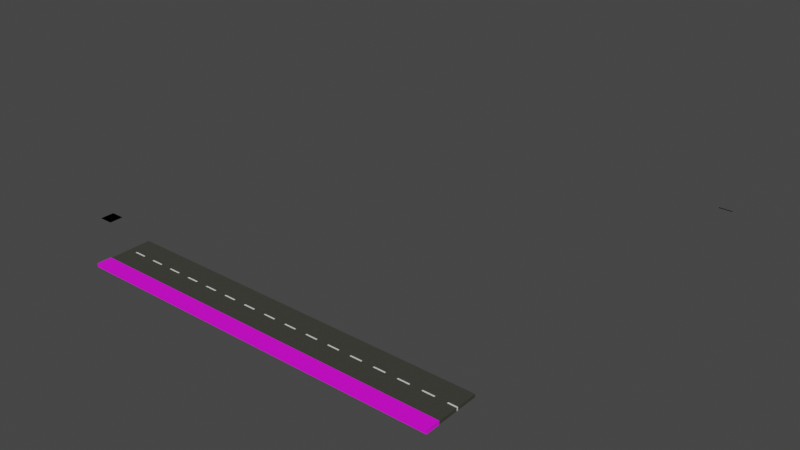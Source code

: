 # Source: L01_Roads.blend  (saved by Blender 3.5.10; exported with 4.5.12 LTS)
import bpy
from mathutils import Matrix  # noqa: F401  (used for matrix-valued properties, if any)

bpy.ops.wm.read_factory_settings(use_empty=True)
scene = bpy.context.scene
scene.name = 'Scene'

# ---- collections
col_roadstraight = bpy.data.collections.new('RoadStraight'); scene.collection.children.link(col_roadstraight)
col_roadcrossing = bpy.data.collections.new('RoadCrossing'); scene.collection.children.link(col_roadcrossing)

# ---- images (referenced by path relative to the original .blend; pixels are not part of the script)
import os
ASSET_DIR = os.environ.get("B2B_ASSET_DIR", "")  # directory of the original .blend (textures are referenced by path, not embedded)
HERE = os.path.dirname(os.path.abspath(__file__))  # packed textures are extracted next to this script under _unpacked/

def load_image(name, relpath, width, height, colorspace="sRGB"):
    """Load a texture the original file referenced (path relative to the .blend, or extracted next to this script)."""
    p = next((c for c in (os.path.join(HERE, relpath), os.path.join(ASSET_DIR, relpath)) if relpath and os.path.exists(c)), "")
    if p:
        img = bpy.data.images.load(p, check_existing=True)
        img.name = name
    else:  # same state as the original file: an image datablock whose file is absent (Cycles renders it pink)
        img = bpy.data.images.new(name, width, height)
        img.source = "FILE"
        img.filepath = "//" + (relpath or name)
    img.colorspace_settings.name = colorspace
    return img
img_walkway_highres = load_image('Walkway_Highres', 'Walkway_Highres.png', 1024, 1024, 'sRGB')
img_road_normal = load_image('Road_Normal', 'Road_Normal.png', 1024, 1024, 'sRGB')
img_roadstraight_normal = load_image('RoadStraight_Normal', 'RoadStraight_Normal.png', 1024, 1024, 'sRGB')
img_roadintersect_normal = load_image('RoadIntersect_Normal', 'RoadIntersect_Normal.png', 1024, 1024, 'sRGB')

# ---- materials (node trees are filled in below, after node groups)
mat_squarestones_004 = bpy.data.materials.new('SquareStones.004')
mat_squarestones_004.displacement_method = 'BOTH'
mat_squarestones_001 = bpy.data.materials.new('SquareStones.001')
mat_squarestones_001.displacement_method = 'BOTH'
mat_squarestones = bpy.data.materials.new('SquareStones')
mat_squarestones.displacement_method = 'BOTH'
mat_road1 = bpy.data.materials.new('Road1')
mat_roadcorner = bpy.data.materials.new('RoadCorner')
mat_squarestones_005 = bpy.data.materials.new('SquareStones.005')
mat_squarestones_005.displacement_method = 'BOTH'

# ---- material node trees
mat_squarestones_004.use_nodes = True; mat_squarestones_004.node_tree.nodes.clear()
_N = mat_squarestones_004.node_tree.nodes; _L = mat_squarestones_004.node_tree.links
n0 = _N.new('ShaderNodeTexCoord'); n0.name = 'Texture Coordinate'; n0.location = (-1334, 300)
n1 = _N.new('ShaderNodeMapping'); n1.name = 'Mapping'; n1.location = (-1154, 300)
n2 = _N.new('ShaderNodeTexNoise'); n2.name = 'Noise Texture'; n2.location = (-940, 75)
n2.inputs[2].default_value = 20.0
n2.inputs[3].default_value = 10.0
n2.inputs[4].default_value = 0.7583
n3 = _N.new('ShaderNodeTexBrick'); n3.name = 'Brick Texture'; n3.location = (-715, 290)
n3.inputs[1].default_value = (0.4, 0.4, 0.4, 1.0)
n3.inputs[2].default_value = (0.3, 0.3, 0.3, 1.0)
n3.inputs[3].default_value = (0.01923, 0.01923, 0.01923, 1.0)
n3.inputs[4].default_value = 0.8
n3.inputs[5].default_value = 0.003
n3.inputs[9].default_value = 0.5
n4 = _N.new('ShaderNodeMix'); n4.name = 'Mix.001'; n4.location = (-437, -34)
n4.clamp_factor = False
n4.inputs[0].default_value = 0.01
n5 = _N.new('ShaderNodeTexNoise'); n5.name = 'Noise Texture.001'; n5.location = (-611, 552)
n5.inputs[2].default_value = 23.6
n5.inputs[3].default_value = 15.0
n5.inputs[4].default_value = 0.8583
n6 = _N.new('ShaderNodeMix'); n6.name = 'Mix'; n6.location = (-245, 461)
n6.data_type = 'RGBA'
n6.blend_type = 'DARKEN'
n6.clamp_factor = False
n6.inputs[7].default_value = (0.2055, 0.2055, 0.2055, 1.0)
n7 = _N.new('ShaderNodeMix'); n7.name = 'Mix.002'; n7.location = (37, 661)
n7.data_type = 'RGBA'
n7.clamp_factor = False
n7.inputs[7].default_value = (0.05035, 0.05035, 0.05035, 1.0)
n8 = _N.new('ShaderNodeBump'); n8.name = 'Bump.001'; n8.location = (86, 308)
n8.inputs[0].default_value = 0.0
n8.inputs[1].default_value = 2.6
n8.inputs[2].default_value = 1.0
n9 = _N.new('ShaderNodeValToRGB'); n9.name = 'ColorRamp'; n9.location = (-330, 850)
n9.color_ramp.interpolation = 'B_SPLINE'
while len(n9.color_ramp.elements) > 1: n9.color_ramp.elements.remove(n9.color_ramp.elements[-1])
n9.color_ramp.elements[0].position = 0.6773; n9.color_ramp.elements[0].color = (0.246, 0.246, 0.246, 1.0)
_e = n9.color_ramp.elements.new(1.0); _e.color = (1.0, 1.0, 1.0, 1.0)
n10 = _N.new('ShaderNodeBump'); n10.name = 'Bump'; n10.location = (-263, 84)
n10.invert = True
n10.inputs[1].default_value = 3.0
n10.inputs[2].default_value = 1.0
n11 = _N.new('ShaderNodeValToRGB'); n11.name = 'ColorRamp.001'; n11.location = (717, 380)
while len(n11.color_ramp.elements) > 1: n11.color_ramp.elements.remove(n11.color_ramp.elements[-1])
n11.color_ramp.elements[0].position = 0.0; n11.color_ramp.elements[0].color = (1.0, 1.0, 1.0, 1.0)
_e = n11.color_ramp.elements.new(1.0); _e.color = (0.0, 0.0, 0.0, 1.0)
n12 = _N.new('ShaderNodeOutputMaterial'); n12.name = 'Material Output'; n12.location = (2191, 663)
n13 = _N.new('ShaderNodeBsdfPrincipled'); n13.name = 'Principled BSDF'; n13.location = (1130, 535)
n13.distribution = 'GGX'
n13.subsurface_method = 'RANDOM_WALK_SKIN'
n13.inputs[3].default_value = 1.45
n13.inputs[27].default_value = (0.0, 0.0, 0.0, 1.0)
n13.inputs[28].default_value = 1.0
n14 = _N.new('ShaderNodeTexImage'); n14.name = 'Image Texture'; n14.location = (1535, 461)
n14.image = img_walkway_highres
n15 = _N.new('ShaderNodeBsdfPrincipled'); n15.name = 'Principled BSDF.001'; n15.location = (1914, 436)
n15.distribution = 'GGX'
n15.subsurface_method = 'RANDOM_WALK_SKIN'
n15.inputs[3].default_value = 1.45
n15.inputs[27].default_value = (0.0, 0.0, 0.0, 1.0)
n15.inputs[28].default_value = 1.0
_L.new(n1.outputs[0], n3.inputs[0])
_L.new(n0.outputs[3], n1.inputs[0])
_L.new(n1.outputs[0], n2.inputs[0])
_L.new(n2.outputs[0], n3.inputs[6])
_L.new(n1.outputs[0], n5.inputs[0])
_L.new(n5.outputs[0], n6.inputs[0])
_L.new(n3.outputs[0], n6.inputs[6])
_L.new(n3.outputs[1], n4.inputs[2])
_L.new(n5.outputs[0], n4.inputs[3])
_L.new(n4.outputs[0], n10.inputs[3])
_L.new(n5.outputs[0], n9.inputs[0])
_L.new(n6.outputs[2], n7.inputs[6])
_L.new(n9.outputs[0], n7.inputs[0])
_L.new(n7.outputs[2], n13.inputs[0])
_L.new(n10.outputs[0], n8.inputs[4])
_L.new(n8.outputs[0], n13.inputs[5])
_L.new(n9.outputs[0], n8.inputs[3])
_L.new(n7.outputs[2], n11.inputs[0])
_L.new(n11.outputs[0], n13.inputs[2])
_L.new(n14.outputs[0], n15.inputs[0])
_L.new(n15.outputs[0], n12.inputs[0])
n12.is_active_output = True
mat_squarestones_001.use_nodes = True; mat_squarestones_001.node_tree.nodes.clear()
_N = mat_squarestones_001.node_tree.nodes; _L = mat_squarestones_001.node_tree.links
n0 = _N.new('ShaderNodeOutputMaterial'); n0.name = 'Material Output'; n0.location = (2191, 663)
n1 = _N.new('ShaderNodeTexCoord'); n1.name = 'Texture Coordinate'; n1.location = (-45, 490)
n2 = _N.new('ShaderNodeTexNoise'); n2.name = 'Noise Texture'; n2.location = (368, 388)
n2.inputs[2].default_value = 9.0
n2.inputs[3].default_value = 15.0
n2.inputs[4].default_value = 0.9
n3 = _N.new('ShaderNodeValToRGB'); n3.name = 'ColorRamp.002'; n3.location = (582, 507)
while len(n3.color_ramp.elements) > 1: n3.color_ramp.elements.remove(n3.color_ramp.elements[-1])
n3.color_ramp.elements[0].position = 0.0; n3.color_ramp.elements[0].color = (0.003175, 0.003089, 0.003089, 1.0)
_e = n3.color_ramp.elements.new(1.0); _e.color = (0.08825, 0.08677, 0.06923, 1.0)
n4 = _N.new('ShaderNodeBump'); n4.name = 'Bump.001'; n4.location = (707, 235)
n4.inputs[1].default_value = 0.6
n4.inputs[2].default_value = 1.0
n5 = _N.new('ShaderNodeBsdfPrincipled'); n5.name = 'Principled BSDF'; n5.location = (1921, 498)
n5.distribution = 'GGX'
n5.subsurface_method = 'RANDOM_WALK_SKIN'
n5.inputs[3].default_value = 1.45
n5.inputs[27].default_value = (0.0, 0.0, 0.0, 1.0)
n5.inputs[28].default_value = 1.0
n6 = _N.new('ShaderNodeBsdfPrincipled'); n6.name = 'Principled BSDF.001'; n6.location = (1155, 639)
n6.width = 210
n6.distribution = 'GGX'
n6.subsurface_method = 'RANDOM_WALK_SKIN'
n6.inputs[2].default_value = 0.7008
n6.inputs[3].default_value = 1.45
n6.inputs[27].default_value = (0.0, 0.0, 0.0, 1.0)
n6.inputs[28].default_value = 1.0
n7 = _N.new('ShaderNodeTexImage'); n7.name = 'Image Texture'; n7.location = (1536, 385)
n7.image = img_road_normal
_L.new(n2.outputs[0], n4.inputs[3])
_L.new(n4.outputs[0], n6.inputs[5])
_L.new(n2.outputs[0], n3.inputs[0])
_L.new(n1.outputs[3], n2.inputs[0])
_L.new(n3.outputs[0], n6.inputs[0])
_L.new(n7.outputs[0], n5.inputs[0])
_L.new(n6.outputs[0], n0.inputs[0])
n0.is_active_output = True
mat_squarestones.use_nodes = True; mat_squarestones.node_tree.nodes.clear()
_N = mat_squarestones.node_tree.nodes; _L = mat_squarestones.node_tree.links
n0 = _N.new('ShaderNodeTexCoord'); n0.name = 'Texture Coordinate'; n0.location = (-1334, 300)
n1 = _N.new('ShaderNodeMapping'); n1.name = 'Mapping'; n1.location = (-1154, 300)
n2 = _N.new('ShaderNodeTexNoise'); n2.name = 'Noise Texture'; n2.location = (-940, 75)
n2.inputs[2].default_value = 20.0
n2.inputs[3].default_value = 10.0
n2.inputs[4].default_value = 0.7583
n3 = _N.new('ShaderNodeTexBrick'); n3.name = 'Brick Texture'; n3.location = (-715, 290)
n3.inputs[1].default_value = (0.4, 0.4, 0.4, 1.0)
n3.inputs[2].default_value = (0.3, 0.3, 0.3, 1.0)
n3.inputs[3].default_value = (0.01923, 0.01923, 0.01923, 1.0)
n3.inputs[4].default_value = 0.8
n3.inputs[5].default_value = 0.003
n3.inputs[9].default_value = 0.5
n4 = _N.new('ShaderNodeMix'); n4.name = 'Mix.001'; n4.location = (-437, -34)
n4.clamp_factor = False
n4.inputs[0].default_value = 0.01
n5 = _N.new('ShaderNodeTexNoise'); n5.name = 'Noise Texture.001'; n5.location = (-611, 552)
n5.inputs[2].default_value = 23.6
n5.inputs[3].default_value = 15.0
n5.inputs[4].default_value = 0.8583
n6 = _N.new('ShaderNodeMix'); n6.name = 'Mix'; n6.location = (-245, 461)
n6.data_type = 'RGBA'
n6.blend_type = 'DARKEN'
n6.clamp_factor = False
n6.inputs[7].default_value = (0.2055, 0.2055, 0.2055, 1.0)
n7 = _N.new('ShaderNodeMix'); n7.name = 'Mix.002'; n7.location = (37, 661)
n7.data_type = 'RGBA'
n7.clamp_factor = False
n7.inputs[7].default_value = (0.05035, 0.05035, 0.05035, 1.0)
n8 = _N.new('ShaderNodeBump'); n8.name = 'Bump.001'; n8.location = (86, 308)
n8.inputs[0].default_value = 0.0
n8.inputs[1].default_value = 2.6
n8.inputs[2].default_value = 1.0
n9 = _N.new('ShaderNodeValToRGB'); n9.name = 'ColorRamp'; n9.location = (-330, 850)
n9.color_ramp.interpolation = 'B_SPLINE'
while len(n9.color_ramp.elements) > 1: n9.color_ramp.elements.remove(n9.color_ramp.elements[-1])
n9.color_ramp.elements[0].position = 0.6773; n9.color_ramp.elements[0].color = (0.246, 0.246, 0.246, 1.0)
_e = n9.color_ramp.elements.new(1.0); _e.color = (1.0, 1.0, 1.0, 1.0)
n10 = _N.new('ShaderNodeBump'); n10.name = 'Bump'; n10.location = (-263, 84)
n10.invert = True
n10.inputs[1].default_value = 3.0
n10.inputs[2].default_value = 1.0
n11 = _N.new('ShaderNodeValToRGB'); n11.name = 'ColorRamp.001'; n11.location = (717, 380)
while len(n11.color_ramp.elements) > 1: n11.color_ramp.elements.remove(n11.color_ramp.elements[-1])
n11.color_ramp.elements[0].position = 0.0; n11.color_ramp.elements[0].color = (1.0, 1.0, 1.0, 1.0)
_e = n11.color_ramp.elements.new(1.0); _e.color = (0.0, 0.0, 0.0, 1.0)
n12 = _N.new('ShaderNodeOutputMaterial'); n12.name = 'Material Output'; n12.location = (2191, 663)
n13 = _N.new('ShaderNodeBsdfPrincipled'); n13.name = 'Principled BSDF'; n13.location = (1130, 535)
n13.distribution = 'GGX'
n13.subsurface_method = 'RANDOM_WALK_SKIN'
n13.inputs[3].default_value = 1.45
n13.inputs[27].default_value = (0.0, 0.0, 0.0, 1.0)
n13.inputs[28].default_value = 1.0
n14 = _N.new('ShaderNodeTexImage'); n14.name = 'Image Texture'; n14.location = (1535, 461)
n14.image = img_walkway_highres
n15 = _N.new('ShaderNodeBsdfPrincipled'); n15.name = 'Principled BSDF.001'; n15.location = (1969, 432)
n15.distribution = 'GGX'
n15.subsurface_method = 'RANDOM_WALK_SKIN'
n15.inputs[3].default_value = 1.45
n15.inputs[27].default_value = (0.0, 0.0, 0.0, 1.0)
n15.inputs[28].default_value = 1.0
_L.new(n1.outputs[0], n3.inputs[0])
_L.new(n0.outputs[3], n1.inputs[0])
_L.new(n1.outputs[0], n2.inputs[0])
_L.new(n2.outputs[0], n3.inputs[6])
_L.new(n1.outputs[0], n5.inputs[0])
_L.new(n5.outputs[0], n6.inputs[0])
_L.new(n3.outputs[0], n6.inputs[6])
_L.new(n3.outputs[1], n4.inputs[2])
_L.new(n5.outputs[0], n4.inputs[3])
_L.new(n4.outputs[0], n10.inputs[3])
_L.new(n5.outputs[0], n9.inputs[0])
_L.new(n6.outputs[2], n7.inputs[6])
_L.new(n9.outputs[0], n7.inputs[0])
_L.new(n7.outputs[2], n13.inputs[0])
_L.new(n10.outputs[0], n8.inputs[4])
_L.new(n8.outputs[0], n13.inputs[5])
_L.new(n9.outputs[0], n8.inputs[3])
_L.new(n7.outputs[2], n11.inputs[0])
_L.new(n11.outputs[0], n13.inputs[2])
_L.new(n14.outputs[0], n15.inputs[0])
_L.new(n15.outputs[0], n12.inputs[0])
n12.is_active_output = True
mat_road1.use_nodes = True; mat_road1.node_tree.nodes.clear()
_N = mat_road1.node_tree.nodes; _L = mat_road1.node_tree.links
n0 = _N.new('NodeFrame'); n0.name = 'Frame'; n0.location = (-140, 1004)
n0.label = ' '
n0.width = 755
n1 = _N.new('ShaderNodeMix'); n1.name = 'Mix'; n1.location = (1874, 1178)
n1.data_type = 'RGBA'
n2 = _N.new('ShaderNodeSeparateXYZ'); n2.name = 'Separate XYZ'; n2.location = (-676, 975)
n3 = _N.new('ShaderNodeValue'); n3.name = 'Value'; n3.location = (-438, 1368)
n3.label = 'Placement Sidelines'
n3.outputs[0].default_value = 0.0
n4 = _N.new('ShaderNodeValue'); n4.name = 'Value.001'; n4.location = (-448, 1259)
n4.label = 'Width Sidelines'
n4.outputs[0].default_value = 0.2
n5 = _N.new('ShaderNodeMath'); n5.name = 'Math.035'; n5.location = (-64, 1383)
n5.operation = 'COMPARE'
n6 = _N.new('ShaderNodeMath'); n6.name = 'Math.029'; n6.location = (695, 1219)
n6.width = 144
n6.operation = 'MULTIPLY'
n7 = _N.new('ShaderNodeMath'); n7.name = 'Math.027'; n7.location = (265, -48)
n7.operation = 'FRACT'
n8 = _N.new('ShaderNodeTexCoord'); n8.name = 'Texture Coordinate'; n8.location = (-832, 806)
n9 = _N.new('ShaderNodeValToRGB'); n9.name = 'ColorRamp.002'; n9.location = (485, -31)
n9.color_ramp.interpolation = 'CONSTANT'
while len(n9.color_ramp.elements) > 1: n9.color_ramp.elements.remove(n9.color_ramp.elements[-1])
n9.color_ramp.elements[0].position = 0.0; n9.color_ramp.elements[0].color = (0.0, 0.0, 0.0, 1.0)
_e = n9.color_ramp.elements.new(0.5); _e.color = (0.9, 0.9, 0.9, 1.0)
n10 = _N.new('ShaderNodeMath'); n10.name = 'Math.026'; n10.location = (30, -30)
n10.operation = 'MULTIPLY'
n10.inputs[1].default_value = 0.15
n11 = _N.new('ShaderNodeOutputMaterial'); n11.name = 'Material Output'; n11.location = (3108, 1304)
n12 = _N.new('ShaderNodeBump'); n12.name = 'Bump'; n12.location = (1652, 700)
n12.inputs[1].default_value = 0.6
n12.inputs[2].default_value = 1.0
n13 = _N.new('ShaderNodeTexNoise'); n13.name = 'Noise Texture'; n13.location = (1313, 854)
n13.inputs[2].default_value = 9.0
n13.inputs[3].default_value = 15.0
n13.inputs[4].default_value = 0.9
n14 = _N.new('ShaderNodeValToRGB'); n14.name = 'ColorRamp.001'; n14.location = (1527, 973)
while len(n14.color_ramp.elements) > 1: n14.color_ramp.elements.remove(n14.color_ramp.elements[-1])
n14.color_ramp.elements[0].position = 0.0; n14.color_ramp.elements[0].color = (0.003175, 0.003089, 0.003089, 1.0)
_e = n14.color_ramp.elements.new(1.0); _e.color = (0.08825, 0.08677, 0.06923, 1.0)
n15 = _N.new('ShaderNodeBsdfPrincipled'); n15.name = 'Principled BSDF'; n15.location = (2827, 1128)
n15.distribution = 'GGX'
n15.subsurface_method = 'RANDOM_WALK_SKIN'
n15.inputs[3].default_value = 1.45
n15.inputs[27].default_value = (0.0, 0.0, 0.0, 1.0)
n15.inputs[28].default_value = 1.0
n16 = _N.new('ShaderNodeBsdfPrincipled'); n16.name = 'Principled BSDF.001'; n16.location = (2100, 1105)
n16.distribution = 'GGX'
n16.subsurface_method = 'RANDOM_WALK_SKIN'
n16.inputs[2].default_value = 0.7008
n16.inputs[3].default_value = 1.45
n16.inputs[27].default_value = (0.0, 0.0, 0.0, 1.0)
n16.inputs[28].default_value = 1.0
n17 = _N.new('ShaderNodeTexImage'); n17.name = 'Image Texture'; n17.location = (2466, 891)
n17.image = img_roadstraight_normal
n7.parent = n0
n9.parent = n0
n10.parent = n0
_L.new(n8.outputs[3], n13.inputs[0])
_L.new(n13.outputs[0], n12.inputs[3])
_L.new(n12.outputs[0], n16.inputs[5])
_L.new(n8.outputs[3], n2.inputs[0])
_L.new(n10.outputs[0], n7.inputs[0])
_L.new(n7.outputs[0], n9.inputs[0])
_L.new(n9.outputs[0], n6.inputs[0])
_L.new(n2.outputs[1], n5.inputs[0])
_L.new(n4.outputs[0], n5.inputs[2])
_L.new(n3.outputs[0], n5.inputs[1])
_L.new(n2.outputs[0], n10.inputs[0])
_L.new(n6.outputs[0], n1.inputs[0])
_L.new(n9.outputs[0], n1.inputs[7])
_L.new(n1.outputs[2], n16.inputs[0])
_L.new(n13.outputs[0], n14.inputs[0])
_L.new(n14.outputs[0], n1.inputs[6])
_L.new(n5.outputs[0], n6.inputs[1])
_L.new(n17.outputs[0], n15.inputs[0])
_L.new(n16.outputs[0], n11.inputs[0])
n11.is_active_output = True
mat_roadcorner.use_nodes = True; mat_roadcorner.node_tree.nodes.clear()
_N = mat_roadcorner.node_tree.nodes; _L = mat_roadcorner.node_tree.links
n0 = _N.new('ShaderNodeTexCoord'); n0.name = 'Texture Coordinate'; n0.location = (-3930, 1044)
n1 = _N.new('ShaderNodeTexNoise'); n1.name = 'Noise Texture'; n1.location = (-3517, 942)
n1.inputs[2].default_value = 9.0
n1.inputs[3].default_value = 15.0
n1.inputs[4].default_value = 0.9
n2 = _N.new('ShaderNodeValToRGB'); n2.name = 'ColorRamp.002'; n2.location = (-3303, 1061)
while len(n2.color_ramp.elements) > 1: n2.color_ramp.elements.remove(n2.color_ramp.elements[-1])
n2.color_ramp.elements[0].position = 0.0; n2.color_ramp.elements[0].color = (0.003175, 0.003089, 0.003089, 1.0)
_e = n2.color_ramp.elements.new(1.0); _e.color = (0.08825, 0.08677, 0.06923, 1.0)
n3 = _N.new('ShaderNodeOutputMaterial'); n3.name = 'Material Output'; n3.location = (-1684, 1352)
n4 = _N.new('ShaderNodeBump'); n4.name = 'Bump.001'; n4.location = (-3178, 788)
n4.inputs[1].default_value = 0.6
n4.inputs[2].default_value = 1.0
n5 = _N.new('ShaderNodeBsdfPrincipled'); n5.name = 'Principled BSDF'; n5.location = (-1964, 1052)
n5.distribution = 'GGX'
n5.subsurface_method = 'RANDOM_WALK_SKIN'
n5.inputs[3].default_value = 1.45
n5.inputs[27].default_value = (0.0, 0.0, 0.0, 1.0)
n5.inputs[28].default_value = 1.0
n6 = _N.new('ShaderNodeTexImage'); n6.name = 'Image Texture'; n6.location = (-2349, 939)
n6.image = img_roadintersect_normal
n7 = _N.new('ShaderNodeBsdfPrincipled'); n7.name = 'Principled BSDF.001'; n7.location = (-2730, 1193)
n7.distribution = 'GGX'
n7.subsurface_method = 'RANDOM_WALK_SKIN'
n7.inputs[2].default_value = 0.7008
n7.inputs[3].default_value = 1.45
n7.inputs[27].default_value = (0.0, 0.0, 0.0, 1.0)
n7.inputs[28].default_value = 1.0
_L.new(n1.outputs[0], n4.inputs[3])
_L.new(n4.outputs[0], n7.inputs[5])
_L.new(n1.outputs[0], n2.inputs[0])
_L.new(n0.outputs[3], n1.inputs[0])
_L.new(n2.outputs[0], n7.inputs[0])
_L.new(n6.outputs[0], n5.inputs[0])
_L.new(n7.outputs[0], n3.inputs[0])
n3.is_active_output = True
mat_squarestones_005.use_nodes = True; mat_squarestones_005.node_tree.nodes.clear()
_N = mat_squarestones_005.node_tree.nodes; _L = mat_squarestones_005.node_tree.links
n0 = _N.new('ShaderNodeTexCoord'); n0.name = 'Texture Coordinate'; n0.location = (-1334, 300)
n1 = _N.new('ShaderNodeMapping'); n1.name = 'Mapping'; n1.location = (-1154, 300)
n2 = _N.new('ShaderNodeTexNoise'); n2.name = 'Noise Texture'; n2.location = (-940, 75)
n2.inputs[2].default_value = 20.0
n2.inputs[3].default_value = 10.0
n2.inputs[4].default_value = 0.7583
n3 = _N.new('ShaderNodeTexBrick'); n3.name = 'Brick Texture'; n3.location = (-715, 290)
n3.inputs[1].default_value = (0.4, 0.4, 0.4, 1.0)
n3.inputs[2].default_value = (0.3, 0.3, 0.3, 1.0)
n3.inputs[3].default_value = (0.01923, 0.01923, 0.01923, 1.0)
n3.inputs[4].default_value = 0.8
n3.inputs[5].default_value = 0.003
n3.inputs[9].default_value = 0.5
n4 = _N.new('ShaderNodeMix'); n4.name = 'Mix.001'; n4.location = (-437, -34)
n4.clamp_factor = False
n4.inputs[0].default_value = 0.01
n5 = _N.new('ShaderNodeTexNoise'); n5.name = 'Noise Texture.001'; n5.location = (-611, 552)
n5.inputs[2].default_value = 23.6
n5.inputs[3].default_value = 15.0
n5.inputs[4].default_value = 0.8583
n6 = _N.new('ShaderNodeMix'); n6.name = 'Mix'; n6.location = (-245, 461)
n6.data_type = 'RGBA'
n6.blend_type = 'DARKEN'
n6.clamp_factor = False
n6.inputs[7].default_value = (0.2055, 0.2055, 0.2055, 1.0)
n7 = _N.new('ShaderNodeMix'); n7.name = 'Mix.002'; n7.location = (37, 661)
n7.data_type = 'RGBA'
n7.clamp_factor = False
n7.inputs[7].default_value = (0.05035, 0.05035, 0.05035, 1.0)
n8 = _N.new('ShaderNodeBump'); n8.name = 'Bump.001'; n8.location = (86, 308)
n8.inputs[0].default_value = 0.0
n8.inputs[1].default_value = 2.6
n8.inputs[2].default_value = 1.0
n9 = _N.new('ShaderNodeValToRGB'); n9.name = 'ColorRamp'; n9.location = (-330, 850)
n9.color_ramp.interpolation = 'B_SPLINE'
while len(n9.color_ramp.elements) > 1: n9.color_ramp.elements.remove(n9.color_ramp.elements[-1])
n9.color_ramp.elements[0].position = 0.6773; n9.color_ramp.elements[0].color = (0.246, 0.246, 0.246, 1.0)
_e = n9.color_ramp.elements.new(1.0); _e.color = (1.0, 1.0, 1.0, 1.0)
n10 = _N.new('ShaderNodeBump'); n10.name = 'Bump'; n10.location = (-263, 84)
n10.invert = True
n10.inputs[1].default_value = 3.0
n10.inputs[2].default_value = 1.0
n11 = _N.new('ShaderNodeValToRGB'); n11.name = 'ColorRamp.001'; n11.location = (717, 380)
while len(n11.color_ramp.elements) > 1: n11.color_ramp.elements.remove(n11.color_ramp.elements[-1])
n11.color_ramp.elements[0].position = 0.0; n11.color_ramp.elements[0].color = (1.0, 1.0, 1.0, 1.0)
_e = n11.color_ramp.elements.new(1.0); _e.color = (0.0, 0.0, 0.0, 1.0)
n12 = _N.new('ShaderNodeOutputMaterial'); n12.name = 'Material Output'; n12.location = (2191, 663)
n13 = _N.new('ShaderNodeBsdfPrincipled'); n13.name = 'Principled BSDF.001'; n13.location = (1914, 436)
n13.distribution = 'GGX'
n13.subsurface_method = 'RANDOM_WALK_SKIN'
n13.inputs[3].default_value = 1.45
n13.inputs[27].default_value = (0.0, 0.0, 0.0, 1.0)
n13.inputs[28].default_value = 1.0
n14 = _N.new('ShaderNodeTexImage'); n14.name = 'Image Texture'; n14.location = (1531, 460)
n14.image = img_walkway_highres
n15 = _N.new('ShaderNodeBsdfPrincipled'); n15.name = 'Principled BSDF'; n15.location = (1130, 535)
n15.distribution = 'GGX'
n15.subsurface_method = 'RANDOM_WALK_SKIN'
n15.inputs[3].default_value = 1.45
n15.inputs[27].default_value = (0.0, 0.0, 0.0, 1.0)
n15.inputs[28].default_value = 1.0
_L.new(n1.outputs[0], n3.inputs[0])
_L.new(n0.outputs[3], n1.inputs[0])
_L.new(n1.outputs[0], n2.inputs[0])
_L.new(n2.outputs[0], n3.inputs[6])
_L.new(n1.outputs[0], n5.inputs[0])
_L.new(n5.outputs[0], n6.inputs[0])
_L.new(n3.outputs[0], n6.inputs[6])
_L.new(n3.outputs[1], n4.inputs[2])
_L.new(n5.outputs[0], n4.inputs[3])
_L.new(n4.outputs[0], n10.inputs[3])
_L.new(n5.outputs[0], n9.inputs[0])
_L.new(n6.outputs[2], n7.inputs[6])
_L.new(n9.outputs[0], n7.inputs[0])
_L.new(n7.outputs[2], n15.inputs[0])
_L.new(n10.outputs[0], n8.inputs[4])
_L.new(n8.outputs[0], n15.inputs[5])
_L.new(n9.outputs[0], n8.inputs[3])
_L.new(n7.outputs[2], n11.inputs[0])
_L.new(n11.outputs[0], n15.inputs[2])
_L.new(n14.outputs[0], n13.inputs[0])
_L.new(n15.outputs[0], n12.inputs[0])
n12.is_active_output = True

# ---- world
world_world = bpy.data.worlds.new('World'); scene.world = world_world
world_world.use_nodes = True; world_world.node_tree.nodes.clear()
_N = world_world.node_tree.nodes; _L = world_world.node_tree.links
n0 = _N.new('ShaderNodeOutputWorld'); n0.name = 'World Output'; n0.location = (300, 300)
n1 = _N.new('ShaderNodeBackground'); n1.name = 'Background'; n1.location = (10, 300)
n1.inputs[0].default_value = (0.05088, 0.05088, 0.05088, 1.0)
_L.new(n1.outputs[0], n0.inputs[0])
n0.is_active_output = True
world_world.color = (0.05088, 0.05088, 0.05088)
world_world.use_sun_shadow = False
world_world.sun_shadow_jitter_overblur = 0.0

# ---- meshes
me_cube_011 = bpy.data.meshes.new('Cube.011')
me_cube_011.from_pydata([(56.5, 118.9, 0.1916), (52.5, 118.9, 0.1916), (56.5, 118.9, -0.008375), (52.5, 118.9, -0.008375), (-56.5, 9.941, 0.1916), (-52.5, 9.941, 0.1916), (-56.5, 5.946, 0.1916), (-52.5, 5.946, 0.1916), (-56.5, 5.946, -0.008375), (-52.5, 5.946, -0.008375), (-56.5, 5.946, 0.1916), (-52.5, 5.946, 0.1916), (-56.5, 5.946, -0.008375), (-52.5, 5.946, -0.008375), (-72.5, 9.946, 0.1916), (-72.5, 5.946, 0.1916), (-68.5, 5.946, 0.1916), (-68.5, 9.946, 0.1916), (-56.5, 9.941, 0.1916), (-52.5, 9.941, 0.1916), (-56.5, 5.946, 0.1916), (-52.5, 5.946, 0.1916), (-56.5, 9.941, -0.008375), (-52.5, 9.941, -0.008375), (-56.5, 5.946, -0.008375), (-52.5, 5.946, -0.008375), (-56.5, 9.941, -0.008375), (-52.5, 9.941, -0.008375), (-56.5, 5.946, -0.008375), (-52.5, 5.946, -0.008375)], [(6, 10), (11, 7), (13, 9), (12, 8), (5, 19), (21, 7), (20, 6), (18, 4), (23, 27), (29, 25), (22, 26), (24, 28)], [(1, 0, 2, 3), (15, 16, 17, 14)])
_uv = me_cube_011.uv_layers.new(name='UVMap')
_uv.uv.foreach_set('vector', [0.9524, 0.9524, 0.9524, 0.0, 1.0, 0.0, 1.0, 0.9524, 0.9524, 0.9524, 0.0, 0.9524, 0.0, 0.0, 0.9524, 2.271e-07])
me_cube_011.materials.append(mat_squarestones_004)
me_cube_011.use_mirror_vertex_groups = False
me_cube_011.update()
me_cube_005 = bpy.data.meshes.new('Cube.005')
me_cube_005.from_pydata([(56.5, 118.9, 0.1916), (52.5, 118.9, 0.1916), (56.5, 118.9, -0.008375), (52.5, 118.9, -0.008375), (-56.5, 9.941, 0.1916), (-52.5, 9.941, 0.1916), (-56.5, 5.946, 0.1916), (-52.5, 5.946, 0.1916), (-56.5, 5.946, -0.008375), (-52.5, 5.946, -0.008375), (-56.5, 5.946, 0.1916), (-52.5, 5.946, 0.1916), (-56.5, 5.946, -0.008375), (-52.5, 5.946, -0.008375), (-72.5, 9.946, 0.1916), (-72.5, 5.946, 0.1916), (-68.5, 5.946, 0.1916), (-68.5, 9.946, 0.1916), (-56.5, 9.941, 0.1916), (-52.5, 9.941, 0.1916), (-56.5, 5.946, 0.1916), (-52.5, 5.946, 0.1916), (-56.5, 9.941, -0.008375), (-52.5, 9.941, -0.008375), (-56.5, 5.946, -0.008375), (-52.5, 5.946, -0.008375), (-56.5, 9.941, -0.008375), (-52.5, 9.941, -0.008375), (-56.5, 5.946, -0.008375), (-52.5, 5.946, -0.008375)], [(6, 10), (11, 7), (13, 9), (12, 8), (5, 19), (21, 7), (20, 6), (18, 4), (23, 27), (29, 25), (22, 26), (24, 28)], [(1, 0, 2, 3), (15, 16, 17, 14)])
_uv = me_cube_005.uv_layers.new(name='UVMap')
_uv.uv.foreach_set('vector', [0.9524, 0.9524, 0.9524, 0.0, 1.0, 0.0, 1.0, 0.9524, 0.9524, 0.9524, 0.0, 0.9524, 0.0, 0.0, 0.9524, 2.271e-07])
me_cube_005.materials.append(mat_squarestones_001)
me_cube_005.use_mirror_vertex_groups = False
me_cube_005.update()
me_cube_006 = bpy.data.meshes.new('Cube.006')
me_cube_006.from_pydata([(52.5, -9.998, 0.1996), (-52.5, -9.998, 0.1996), (52.5, -5.998, 0.1996), (-52.5, -5.998, 0.1996), (27.5, -9.998, 0.1996), (-52.5, -5.998, 0.1996), (52.5, -5.998, 0.1996), (-52.5, -5.998, -0.0003976), (52.5, -5.998, -0.0003976), (27.5, -9.998, 0.0496), (52.5, -9.998, 0.0496), (52.5, -5.998, 0.0496), (-52.5, -5.998, 0.0496), (-52.5, -9.998, 0.0496), (27.5, -9.998, -0.8004), (52.5, -9.998, -0.8004), (52.5, -5.998, -0.8004), (-52.5, -5.998, -0.8004), (-52.5, -9.998, -0.8004)], [], [(2, 3, 1, 4, 0), (5, 6, 8, 7), (11, 12, 17, 16), (4, 9, 10, 0), (1, 13, 9, 4), (0, 10, 11, 2), (2, 11, 12, 3), (3, 12, 13, 1), (16, 15, 14, 18, 17), (12, 17, 18, 13), (9, 14, 15, 10), (13, 18, 14, 9), (10, 15, 16, 11)])
_uv = me_cube_006.uv_layers.new(name='UVMap')
_uv.uv.foreach_set('vector', [0.07619, 1.0, 0.07619, 0.0, 0.0381, 0.0, 0.0381, 0.7619, 0.0381, 1.0, 0.08, 1.0, 0.08, 0.0, 0.0819, 0.0, 0.0819, 1.0, 0.07952, 1.0, 0.07952, 0.0, 0.08, 0.0, 0.08, 1.0, 0.07619, 0.2381, 0.07762, 0.2381, 0.07762, 0.0, 0.07619, 0.0, 0.07619, 1.0, 0.07762, 1.0, 0.07762, 0.2381, 0.07619, 0.2381, 0.0819, 0.07619, 0.08333, 0.07619, 0.08333, 0.0381, 0.0819, 0.0381, 0.0781, 1.0, 0.07952, 1.0, 0.07952, 0.0, 0.0781, 0.0, 0.0819, 0.0381, 0.08333, 0.0381, 0.08333, 0.0, 0.0819, 0.0, 0.0381, 0.0, 1.817e-08, 0.0, 9.083e-09, 0.2381, 0.0, 1.0, 0.0381, 1.0, 0.08333, 0.0381, 0.08381, 0.0381, 0.08381, 0.0, 0.08333, 0.0, 0.07762, 0.2381, 0.0781, 0.2381, 0.0781, 0.0, 0.07762, 0.0, 0.07762, 1.0, 0.0781, 1.0, 0.0781, 0.2381, 0.07762, 0.2381, 0.08333, 0.07619, 0.08381, 0.07619, 0.08381, 0.0381, 0.08333, 0.0381])
me_cube_006.materials.append(mat_squarestones)
me_cube_006.use_mirror_vertex_groups = False
me_cube_006.update()
me_cube_007 = bpy.data.meshes.new('Cube.007')
me_cube_007.from_pydata([(52.5, 0.001505, -0.8004), (52.5, 0.001505, -0.8004), (-52.5, 0.001505, 0.0496), (52.5, 0.001505, 0.0496), (52.5, 6.002, 0.0496), (-27.5, 6.002, 0.0496), (-52.5, 6.002, 0.0496), (27.5, 6.002, 0.0496), (-52.5, -5.998, 0.0496), (52.5, -5.998, 0.0496), (52.5, 0.001505, -0.8004), (52.5, 6.002, -0.8004), (-27.5, 6.002, -0.8004), (-52.5, 6.002, -0.8004), (-52.5, 0.001505, -0.8004), (27.5, 6.002, -0.8004), (-52.5, -5.998, -0.8004), (52.5, -5.998, -0.8004)], [(1, 0)], [(3, 4, 7, 5, 6, 2, 8, 9), (10, 17, 16, 14, 13, 12, 15, 11), (7, 5, 12, 15), (5, 6, 13, 12), (9, 17, 10, 3), (4, 7, 15, 11), (6, 13, 14, 2), (3, 10, 11, 4), (8, 9, 17, 16), (2, 14, 16, 8)])
_uv = me_cube_007.uv_layers.new(name='UVMap')
_uv.uv.foreach_set('vector', [0.1714, 0.0, 0.2286, 0.0, 0.2286, 0.2381, 0.2286, 0.7619, 0.2286, 1.0, 0.1714, 1.0, 0.1143, 1.0, 0.1143, 0.0, 0.05714, 0.0, 0.1143, 0.0, 0.1143, 1.0, 0.05714, 1.0, 0.0, 1.0, 9.083e-09, 0.7619, 3.633e-08, 0.2381, 4.541e-08, 0.0, 0.2367, 0.7619, 0.2367, 0.2381, 0.2448, 0.2381, 0.2448, 0.7619, 0.2367, 0.2381, 0.2367, 0.0, 0.2448, 0.0, 0.2448, 0.2381, 0.2448, 0.1143, 0.2529, 0.1143, 0.2529, 0.1714, 0.2448, 0.1714, 0.2367, 1.0, 0.2367, 0.7619, 0.2448, 0.7619, 0.2448, 1.0, 0.2448, 0.0, 0.2529, 0.0, 0.2529, 0.05714, 0.2448, 0.05714, 0.2448, 0.1714, 0.2529, 0.1714, 0.2529, 0.2286, 0.2448, 0.2286, 0.2286, 1.0, 0.2286, 0.0, 0.2367, 0.0, 0.2367, 1.0, 0.2448, 0.05714, 0.2529, 0.05714, 0.2529, 0.1143, 0.2448, 0.1143])
me_cube_007.materials.append(mat_road1)
me_cube_007.use_mirror_vertex_groups = False
me_cube_007.update()
me_cube = bpy.data.meshes.new('Cube')
me_cube.from_pydata([(10.0, 10.0, -0.8084), (20.0, 20.0, 0.04162), (20.0, 20.0, 0.04162), (10.0, 20.0, -0.8084), (20.0, 10.0, 0.04162), (10.0, 10.0, -0.8084), (10.0, 20.0, 0.04162), (10.0, 10.0, 0.04162), (4.0, 20.0, 0.04162), (4.0, 20.0, -0.0003976), (4.0, 10.0, -0.8084), (20.0, 4.0, -0.8084), (10.0, 4.0, 0.04162), (10.0, 4.0, -0.8084), (10.0, 0.0, 0.04162), (10.0, 0.0, -0.8084), (4.0, 0.0, 0.04162), (4.0, 0.0, -0.8084), (0.0, 4.0, 0.04162), (4.0, 16.0, -0.8084), (0.0, 16.0, -0.0003976), (0.0, 16.0, 0.04162), (16.0, 4.0, -0.8084), (16.0, 0.0, -0.8084), (10.0, 16.0, -0.8084), (10.0, 16.0, 0.04162), (16.0, 10.0, 0.04162), (16.0, 20.0, 0.04162), (20.0, 10.0, 0.04162), (16.0, 20.0, 0.04162), (16.0, 10.0, 0.04162), (20.0, 10.0, -0.8084), (10.0, 10.0, -0.8084), (10.0, 10.0, 0.04162), (16.0, 16.0, 0.04162), (16.0, 16.0, -0.8084), (4.0, 16.0, 0.04162), (4.0, 16.0, -0.0003976), (16.0, 16.0, 0.04162), (16.0, 16.0, -0.8084), (4.0, 20.0, 0.04162), (16.0, 20.0, 0.04162), (10.0, 10.0, 0.04162), (10.0, 10.0, -0.8084), (10.0, 16.0, -0.8084), (4.0, 10.0, -0.8084), (4.0, 16.0, -0.8084), (10.0, 10.0, -0.8084), (10.0, 16.0, -0.8084), (4.0, 16.0, -0.0003976), (4.0, 20.0, -0.0003976), (10.0, 20.0, -0.8084), (10.0, 10.0, -0.8084), (10.0, 20.0, 0.04162), (10.0, 10.0, 0.04162), (16.0, 20.0, -0.0003976), (16.0, 16.0, 0.04162), (16.0, 16.0, -0.0003976), (4.0, 4.0, 0.04162), (4.0, 4.0, -0.0003976), (16.0, 4.0, 0.04162), (16.0, 4.0, -0.0003976), (4.0, 0.0, 0.04162), (4.0, 0.0, -0.0003976), (16.0, 0.0, 0.04162), (16.0, 0.0, -0.0003976), (0.0, 4.0, -0.0003976), (20.0, 16.0, 0.04162), (20.0, 16.0, -0.0003976), (20.0, 4.0, 0.04162), (20.0, 4.0, -0.0003976), (16.0, 16.0, -0.8084), (16.0, 4.0, -0.8084), (20.0, 16.0, -0.8084), (20.0, 4.0, -0.8084), (16.0, 16.0, -0.8084), (4.0, 16.0, -0.8084), (16.0, 4.0, -0.8084), (4.0, 4.0, -0.8084), (16.0, 4.0, -0.8084), (4.0, 4.0, -0.8084), (16.0, 0.0, -0.8084), (4.0, 0.0, -0.8084), (4.0, 16.0, -0.8084), (4.0, 20.0, -0.8084), (16.0, 16.0, -0.8084), (16.0, 20.0, -0.8084), (0.0, 4.0, -0.8084), (0.0, 16.0, -0.8084), (4.0, 4.0, -0.8084), (4.0, 16.0, -0.8084)], [(2, 27), (2, 1), (29, 27), (4, 28), (30, 26), (38, 34), (35, 39), (10, 45), (47, 43), (19, 46), (44, 48), (3, 51), (53, 6), (0, 52), (54, 7)], [(21, 20, 66, 18), (40, 50, 49, 36), (55, 41, 56, 57), (57, 37, 83, 85), (37, 57, 75, 76), (9, 8, 41, 55), (8, 36, 56, 41), (65, 63, 82, 81), (58, 36, 21, 18), (56, 36, 58, 60), (61, 57, 71, 72), (62, 63, 65, 64), (58, 59, 63, 62), (60, 58, 62, 64), (61, 60, 64, 65), (36, 37, 20, 21), (59, 58, 18, 66), (59, 66, 87, 89), (68, 67, 69, 70), (56, 60, 69, 67), (57, 56, 67, 68), (60, 61, 70, 69), (72, 71, 73, 74), (57, 68, 73, 71), (68, 70, 74, 73), (70, 61, 72, 74), (76, 75, 77, 78), (57, 61, 77, 75), (61, 59, 78, 77), (59, 37, 76, 78), (80, 79, 81, 82), (59, 61, 79, 80), (63, 59, 80, 82), (61, 65, 81, 79), (83, 84, 86, 85), (55, 57, 85, 86), (37, 9, 84, 83), (9, 55, 86, 84), (90, 89, 87, 88), (20, 37, 90, 88), (37, 59, 89, 90), (66, 20, 88, 87)])
_uv = me_cube.uv_layers.new(name='UVMap')
_uv.uv.foreach_set('vector', [0.1942, 0.5936, 0.1955, 0.5936, 0.1955, 0.9497, 0.1942, 0.9497, 0.5135, 0.5936, 0.5147, 0.5936, 0.5147, 0.7121, 0.5135, 0.7121, 0.4655, 0.7121, 0.4643, 0.7121, 0.4643, 0.5936, 0.4655, 0.5936, 0.2195, 0.9497, 0.2195, 0.5936, 0.2435, 0.5936, 0.2435, 0.9497, 0.2674, 0.9497, 0.2674, 0.5936, 0.2914, 0.5936, 0.2914, 0.9497, 0.145, 0.9497, 0.1438, 0.9497, 0.1438, 0.5936, 0.145, 0.5936, 0.0, 0.1187, 0.1186, 0.1187, 0.1186, 0.4748, 0.0, 0.4748, 0.1198, 0.9497, 0.1198, 0.5936, 0.1438, 0.5936, 0.1438, 0.9497, 0.4747, 0.1187, 0.1186, 0.1187, 0.1186, 0.0, 0.4747, 1.557e-08, 0.1186, 0.4748, 0.1186, 0.1187, 0.4747, 0.1187, 0.4747, 0.4748, 0.3154, 0.9497, 0.3154, 0.5936, 0.3394, 0.5936, 0.3394, 0.9497, 0.1186, 0.5936, 0.1198, 0.5936, 0.1198, 0.9497, 0.1186, 0.9497, 0.9495, 0.7123, 0.9508, 0.7123, 0.9508, 0.831, 0.9495, 0.831, 0.4747, 0.4748, 0.4747, 0.1187, 0.5934, 0.1187, 0.5934, 0.4748, 0.3646, 0.7123, 0.3633, 0.7123, 0.3633, 0.5936, 0.3646, 0.5936, 0.439, 0.5936, 0.4403, 0.5936, 0.4403, 0.7123, 0.439, 0.7123, 0.9988, 0.7123, 1.0, 0.7123, 1.0, 0.831, 0.9988, 0.831, 0.9988, 0.7123, 0.9988, 0.831, 0.9748, 0.831, 0.9748, 0.7123, 0.1703, 0.9497, 0.169, 0.9497, 0.169, 0.5936, 0.1703, 0.5936, 0.1186, 0.4748, 0.4747, 0.4748, 0.4747, 0.5936, 0.1186, 0.5936, 0.3898, 0.7123, 0.3886, 0.7123, 0.3886, 0.5936, 0.3898, 0.5936, 0.4138, 0.5936, 0.415, 0.5936, 0.415, 0.7123, 0.4138, 0.7123, 0.7121, 0.7123, 0.7121, 0.3561, 0.8308, 0.3561, 0.8308, 0.7123, 0.3898, 0.7123, 0.3898, 0.5936, 0.4138, 0.5936, 0.4138, 0.7123, 0.1703, 0.9497, 0.1703, 0.5936, 0.1942, 0.5936, 0.1942, 0.9497, 0.415, 0.7123, 0.415, 0.5936, 0.439, 0.5936, 0.439, 0.7123, 0.9495, 0.0, 0.9495, 0.3561, 0.5934, 0.3561, 0.5934, 0.0, 0.3394, 0.9497, 0.3394, 0.5936, 0.3633, 0.5936, 0.3633, 0.9497, 0.2435, 0.9497, 0.2435, 0.5936, 0.2674, 0.5936, 0.2674, 0.9497, 0.2914, 0.9497, 0.2914, 0.5936, 0.3154, 0.5936, 0.3154, 0.9497, 0.7121, 0.3561, 0.7121, 0.7123, 0.5934, 0.7123, 0.5934, 0.3561, 0.9508, 0.7123, 0.9508, 0.3561, 0.9748, 0.3561, 0.9748, 0.7123, 0.9508, 0.831, 0.9508, 0.7123, 0.9748, 0.7123, 0.9748, 0.831, 0.3646, 0.7123, 0.3646, 0.5936, 0.3886, 0.5936, 0.3886, 0.7123, 0.0, 0.5936, 0.1186, 0.5936, 0.1186, 0.9497, 0.0, 0.9497, 0.4655, 0.7121, 0.4655, 0.5936, 0.4895, 0.5936, 0.4895, 0.7121, 0.4895, 0.7121, 0.4895, 0.5936, 0.5135, 0.5936, 0.5135, 0.7121, 0.145, 0.9497, 0.145, 0.5936, 0.169, 0.5936, 0.169, 0.9497, 0.9495, 0.3561, 0.9495, 0.7123, 0.8308, 0.7123, 0.8308, 0.3561, 0.4403, 0.7123, 0.4403, 0.5936, 0.4643, 0.5936, 0.4643, 0.7123, 0.9988, 0.3561, 0.9988, 0.7123, 0.9748, 0.7123, 0.9748, 0.3561, 0.1955, 0.9497, 0.1955, 0.5936, 0.2195, 0.5936, 0.2195, 0.9497])
me_cube.materials.append(mat_roadcorner)
me_cube.use_mirror_vertex_groups = False
me_cube.update()
me_cube_004 = bpy.data.meshes.new('Cube.004')
me_cube_004.from_pydata([(16.0, 20.0, 0.1916), (20.0, 20.0, 0.1916), (16.0, 16.0, 0.1916), (20.0, 16.0, 0.1916), (16.0, 16.0, -0.008375), (20.0, 16.0, -0.008375), (16.0, 16.0, 0.1916), (20.0, 16.0, 0.1916), (16.0, 16.0, -0.008375), (20.0, 16.0, -0.008375), (4.0, 0.0, 0.1916), (4.0, 4.0, 0.1916), (0.0, 0.0, 0.1916), (0.0, 4.0, 0.1916), (16.0, 20.0, 0.1916), (20.0, 20.0, 0.1916), (16.0, 16.0, 0.1916), (20.0, 16.0, 0.1916), (16.0, 20.0, -0.008375), (20.0, 20.0, -0.008375), (16.0, 16.0, -0.008375), (20.0, 16.0, -0.008375), (16.0, 20.0, -0.008375), (20.0, 20.0, -0.008375), (16.0, 16.0, -0.008375), (20.0, 16.0, -0.008375), (0.0, 4.0, 1.192), (0.0, 0.0, 1.192), (4.0, 4.0, 1.192), (4.0, 0.0, 1.192)], [(2, 6), (7, 3), (9, 5), (8, 4), (1, 15), (17, 3), (16, 2), (14, 0), (19, 23), (25, 21), (18, 22), (20, 24)], [(13, 12, 27, 26), (10, 12, 13, 11), (12, 10, 29, 27), (10, 11, 28, 29), (11, 13, 26, 28), (29, 28, 26, 27)])
_uv = me_cube_004.uv_layers.new(name='UVMap')
_uv.uv.foreach_set('vector', [0.625, 0.0, 0.625, 0.5, 0.5, 0.5, 0.5, 0.0, 0.5, 0.5, 0.0, 0.5, 4.371e-08, 0.0, 0.5, 2.98e-08, 0.625, 0.5, 0.625, 1.0, 0.5, 1.0, 0.5, 0.5, 0.875, 1.491e-09, 0.875, 0.5, 0.75, 0.5, 0.75, 0.0, 0.75, 0.0, 0.75, 0.5, 0.625, 0.5, 0.625, 0.0, 0.0, 1.0, 2.98e-08, 0.5, 0.5, 0.5, 0.5, 1.0])
me_cube_004.materials.append(mat_squarestones_005)
me_cube_004.use_mirror_vertex_groups = False
me_cube_004.update()

# ---- objects
ob_walkwaytexture = bpy.data.objects.new('WalkwayTexture', me_cube_011)
ob_roadtexture = bpy.data.objects.new('RoadTexture', me_cube_005)
ob_walkway1_s = bpy.data.objects.new('Walkway1_S', me_cube_006)
ob_road_s = bpy.data.objects.new('Road_S', me_cube_007)
ob_roadintersect = bpy.data.objects.new('RoadIntersect', me_cube)
ob_walkwaycross = bpy.data.objects.new('WalkwayCross', me_cube_004)

# ---- transforms, parenting, visibility, modifiers, constraints
ob_walkwaytexture.location = (0.0, 0.0, 0.0)
ob_walkwaytexture.lock_rotations_4d = False
ob_walkwaytexture.empty_display_type = 'ARROWS'
ob_walkwaytexture.lineart.crease_threshold = 0.0
ob_walkwaytexture.cycles.use_adaptive_subdivision = True
ob_roadtexture.location = (0.0, 0.0, 0.0)
ob_roadtexture.lock_rotations_4d = False
ob_roadtexture.empty_display_type = 'ARROWS'
ob_roadtexture.lineart.crease_threshold = 0.0
ob_roadtexture.cycles.use_adaptive_subdivision = True
ob_walkway1_s.location = (0.0, 0.0, 0.0)
ob_walkway1_s.lock_rotations_4d = False
ob_walkway1_s.empty_display_type = 'ARROWS'
ob_walkway1_s.lineart.crease_threshold = 0.0
ob_walkway1_s.cycles.use_adaptive_subdivision = True
ob_road_s.location = (0.0, 0.0, 0.0)
ob_road_s.lock_rotations_4d = False
ob_road_s.empty_display_type = 'ARROWS'
ob_road_s.lineart.crease_threshold = 0.0
ob_roadintersect.location = (0.0, 0.0, 0.0)
ob_roadintersect.lock_rotations_4d = False
ob_roadintersect.empty_display_type = 'ARROWS'
ob_roadintersect.lineart.crease_threshold = 0.0
ob_walkwaycross.location = (0.0, 0.0, 0.0)
ob_walkwaycross.lock_rotations_4d = False
ob_walkwaycross.empty_display_type = 'ARROWS'
ob_walkwaycross.lineart.crease_threshold = 0.0
ob_walkwaycross.cycles.use_adaptive_subdivision = True

# ---- collection membership
scene.collection.objects.link(ob_walkwaytexture)
scene.collection.objects.link(ob_roadtexture)
col_roadstraight.objects.link(ob_walkway1_s)
col_roadstraight.objects.link(ob_road_s)
col_roadcrossing.objects.link(ob_roadintersect)
col_roadcrossing.objects.link(ob_walkwaycross)
def _layer_coll(name, lc=None):
    lc = lc or bpy.context.view_layer.layer_collection
    for c in lc.children:
        if c.name == name: return c
        r = _layer_coll(name, c)
        if r: return r
_layer_coll('RoadCrossing').exclude = True

# ---- scene / render settings (as saved in the file)
scene.frame_start = 1; scene.frame_end = 250; scene.frame_set(25)
scene.render.engine = 'CYCLES'
scene.cycles.samples = 300
scene.cycles.sampling_pattern = 'TABULATED_SOBOL'
scene.cycles.adaptive_min_samples = 50
scene.cycles.bake_type = 'NORMAL'
scene.view_settings.view_transform = 'Filmic'
bpy.context.view_layer.update()

# ---- added for rendering (the .blend has no active camera and no usable light): camera, sun
cam_auto = bpy.data.cameras.new('AutoCamera')
cam_auto.lens = 50.0
cam_auto.sensor_width = 36.0
cam_auto.clip_end = 2961.82
ob_auto_camera = bpy.data.objects.new('AutoCamera', cam_auto)
scene.collection.objects.link(ob_auto_camera)
ob_auto_camera.location = (160.766, -148.045, 135.204)
ob_auto_camera.rotation_euler = (1.09748, -7.21219e-08, 0.694738)
scene.camera = ob_auto_camera
light_auto_sun = bpy.data.lights.new('AutoSun', 'SUN')
light_auto_sun.energy = 3.0
light_auto_sun.angle = 0.0523599
ob_auto_sun = bpy.data.objects.new('AutoSun', light_auto_sun)
scene.collection.objects.link(ob_auto_sun)
ob_auto_sun.rotation_euler = (0.872665, 0.174533, 0.523599)
bpy.context.view_layer.update()
